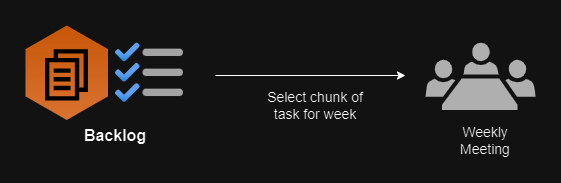

The diagram above was exported from draw.io. Its source (the exported page's mxGraphModel, read from the mxfile embedded in the PNG):
<mxGraphModel dx="1114" dy="603" grid="1" gridSize="10" guides="1" tooltips="1" connect="1" arrows="1" fold="1" page="1" pageScale="1" pageWidth="850" pageHeight="1100" math="0" shadow="0">
  <root>
    <mxCell id="0" />
    <mxCell id="1" parent="0" />
    <mxCell id="CWY-Ye9i4gTv3U5zLP4V-1" value="" style="outlineConnect=0;dashed=0;verticalLabelPosition=bottom;verticalAlign=top;align=center;html=1;shape=mxgraph.aws3.workdocs;fillColor=#D16A28;gradientColor=#F58435;gradientDirection=north;" vertex="1" parent="1">
      <mxGeometry x="70" y="130" width="82.5" height="94.5" as="geometry" />
    </mxCell>
    <mxCell id="CWY-Ye9i4gTv3U5zLP4V-2" value="" style="image;aspect=fixed;html=1;points=[];align=center;fontSize=12;image=img/lib/azure2/general/Backlog.svg;" vertex="1" parent="1">
      <mxGeometry x="160" y="147.25" width="68" height="60" as="geometry" />
    </mxCell>
    <mxCell id="CWY-Ye9i4gTv3U5zLP4V-3" value="&lt;font style=&quot;font-size: 16px;&quot;&gt;&lt;b&gt;Backlog&lt;/b&gt;&lt;/font&gt;" style="text;html=1;align=center;verticalAlign=middle;whiteSpace=wrap;rounded=0;" vertex="1" parent="1">
      <mxGeometry x="130" y="224.5" width="60" height="30" as="geometry" />
    </mxCell>
    <mxCell id="CWY-Ye9i4gTv3U5zLP4V-4" value="" style="endArrow=classic;html=1;rounded=0;" edge="1" parent="1">
      <mxGeometry width="50" height="50" relative="1" as="geometry">
        <mxPoint x="260" y="180" as="sourcePoint" />
        <mxPoint x="450" y="180" as="targetPoint" />
      </mxGeometry>
    </mxCell>
    <mxCell id="CWY-Ye9i4gTv3U5zLP4V-5" value="&lt;font style=&quot;font-size: 14px;&quot;&gt;Select chunk of task for week&lt;/font&gt;" style="text;html=1;align=center;verticalAlign=middle;whiteSpace=wrap;rounded=0;" vertex="1" parent="1">
      <mxGeometry x="310" y="194.5" width="100" height="30" as="geometry" />
    </mxCell>
    <mxCell id="CWY-Ye9i4gTv3U5zLP4V-6" value="" style="sketch=0;pointerEvents=1;shadow=0;dashed=0;html=1;strokeColor=none;fillColor=#505050;labelPosition=center;verticalLabelPosition=bottom;verticalAlign=top;outlineConnect=0;align=center;shape=mxgraph.office.users.meeting;" vertex="1" parent="1">
      <mxGeometry x="470" y="147.25" width="110" height="67.25" as="geometry" />
    </mxCell>
    <mxCell id="CWY-Ye9i4gTv3U5zLP4V-7" value="&lt;span style=&quot;font-size: 14px;&quot;&gt;Weekly Meeting&lt;/span&gt;" style="text;html=1;align=center;verticalAlign=middle;whiteSpace=wrap;rounded=0;" vertex="1" parent="1">
      <mxGeometry x="480" y="230" width="100" height="30" as="geometry" />
    </mxCell>
  </root>
</mxGraphModel>